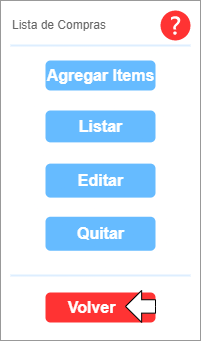

The diagram above was exported from draw.io. Its source (the exported page's mxGraphModel, read from the mxfile embedded in the PNG):
<mxGraphModel dx="460" dy="720" grid="1" gridSize="10" guides="1" tooltips="1" connect="1" arrows="1" fold="1" page="1" pageScale="1" pageWidth="1100" pageHeight="850" background="none" math="0" shadow="0">
  <root>
    <mxCell id="0" />
    <mxCell id="1" parent="0" />
    <mxCell id="fVywuD4cd-6_gIKVFW87-1" value="" style="strokeWidth=1;shadow=0;dashed=0;align=center;html=1;shape=mxgraph.mockup.forms.rrect;rSize=0;strokeColor=#999999;fillColor=#ffffff;" parent="1" vertex="1">
      <mxGeometry x="40" y="40" width="200" height="340" as="geometry" />
    </mxCell>
    <mxCell id="fVywuD4cd-6_gIKVFW87-2" value="Lista de Compras" style="strokeWidth=1;shadow=0;dashed=0;align=center;html=1;shape=mxgraph.mockup.forms.anchor;fontSize=12;fontColor=#666666;align=left;resizeWidth=1;spacingLeft=0;" parent="fVywuD4cd-6_gIKVFW87-1" vertex="1">
      <mxGeometry width="100" height="20" relative="1" as="geometry">
        <mxPoint x="10" y="15" as="offset" />
      </mxGeometry>
    </mxCell>
    <mxCell id="fVywuD4cd-6_gIKVFW87-3" value="" style="shape=line;strokeColor=#ddeeff;strokeWidth=2;html=1;resizeWidth=1;" parent="fVywuD4cd-6_gIKVFW87-1" vertex="1">
      <mxGeometry width="180" height="10" relative="1" as="geometry">
        <mxPoint x="10" y="40" as="offset" />
      </mxGeometry>
    </mxCell>
    <mxCell id="fVywuD4cd-6_gIKVFW87-8" value="Agregar Items" style="strokeWidth=1;shadow=0;dashed=0;align=center;html=1;shape=mxgraph.mockup.forms.rrect;rSize=5;strokeColor=none;fontColor=#ffffff;fillColor=#66bbff;fontSize=16;fontStyle=1;" parent="fVywuD4cd-6_gIKVFW87-1" vertex="1">
      <mxGeometry y="1" width="110" height="30" relative="1" as="geometry">
        <mxPoint x="45" y="-280" as="offset" />
      </mxGeometry>
    </mxCell>
    <mxCell id="fVywuD4cd-6_gIKVFW87-10" value="" style="shape=line;strokeColor=#ddeeff;strokeWidth=2;html=1;resizeWidth=1;" parent="fVywuD4cd-6_gIKVFW87-1" vertex="1">
      <mxGeometry y="1" width="180" height="10" relative="1" as="geometry">
        <mxPoint x="10" y="-70" as="offset" />
      </mxGeometry>
    </mxCell>
    <mxCell id="fVywuD4cd-6_gIKVFW87-12" value="Volver&amp;nbsp; &amp;nbsp;&amp;nbsp;" style="strokeWidth=1;shadow=0;dashed=0;align=center;html=1;shape=mxgraph.mockup.forms.rrect;rSize=5;strokeColor=none;fontColor=#ffffff;fillColor=#FF3333;fontSize=16;fontStyle=1;" parent="fVywuD4cd-6_gIKVFW87-1" vertex="1">
      <mxGeometry y="1" width="110" height="30" relative="1" as="geometry">
        <mxPoint x="45" y="-48" as="offset" />
      </mxGeometry>
    </mxCell>
    <mxCell id="fVywuD4cd-6_gIKVFW87-14" value="Editar" style="strokeWidth=1;shadow=0;dashed=0;align=center;html=1;shape=mxgraph.mockup.forms.rrect;rSize=5;strokeColor=none;fontColor=#ffffff;fillColor=#66bbff;fontSize=16;fontStyle=1;" parent="fVywuD4cd-6_gIKVFW87-1" vertex="1">
      <mxGeometry x="45" y="163.1217586206897" width="110" height="34" as="geometry" />
    </mxCell>
    <mxCell id="fVywuD4cd-6_gIKVFW87-23" value="" style="html=1;shadow=0;dashed=0;align=center;verticalAlign=middle;shape=mxgraph.arrows2.arrow;dy=0.58;dx=16.14;flipH=1;notch=0;fillColor=default;" parent="fVywuD4cd-6_gIKVFW87-1" vertex="1">
      <mxGeometry x="125" y="290.005" width="30" height="31.875000000000004" as="geometry" />
    </mxCell>
    <mxCell id="fVywuD4cd-6_gIKVFW87-24" value="Listar" style="strokeWidth=1;shadow=0;dashed=0;align=center;html=1;shape=mxgraph.mockup.forms.rrect;rSize=5;strokeColor=none;fontColor=#ffffff;fillColor=#66bbff;fontSize=16;fontStyle=1;" parent="fVywuD4cd-6_gIKVFW87-1" vertex="1">
      <mxGeometry x="45" y="109.99834626436781" width="110" height="31.875000000000004" as="geometry" />
    </mxCell>
    <mxCell id="cRn4AW_ONXLr_cdgkbKT-1" value="Quitar" style="strokeWidth=1;shadow=0;dashed=0;align=center;html=1;shape=mxgraph.mockup.forms.rrect;rSize=5;strokeColor=none;fontColor=#ffffff;fillColor=#66bbff;fontSize=16;fontStyle=1;" vertex="1" parent="fVywuD4cd-6_gIKVFW87-1">
      <mxGeometry x="45" y="216.2467586206897" width="110" height="34" as="geometry" />
    </mxCell>
    <mxCell id="cRn4AW_ONXLr_cdgkbKT-2" value="" style="sketch=0;pointerEvents=1;shadow=0;dashed=0;html=1;strokeColor=none;fillColor=#FF3333;labelPosition=center;verticalLabelPosition=bottom;verticalAlign=top;outlineConnect=0;align=center;shape=mxgraph.office.concepts.help;" vertex="1" parent="fVywuD4cd-6_gIKVFW87-1">
      <mxGeometry x="160" y="10" width="30" height="30" as="geometry" />
    </mxCell>
  </root>
</mxGraphModel>